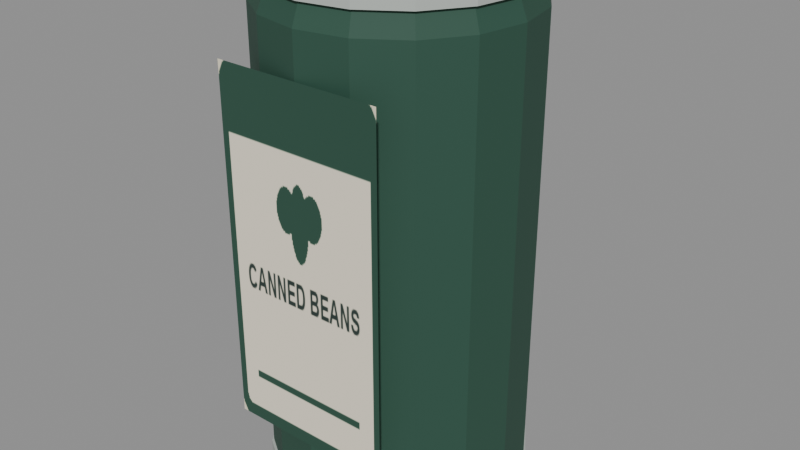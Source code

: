 # Source: canned_beans.blend  (saved by Blender 5.2.45; exported with 4.5.12 LTS)
import bpy
from mathutils import Matrix  # noqa: F401  (used for matrix-valued properties, if any)

bpy.ops.wm.read_factory_settings(use_empty=True)
scene = bpy.context.scene
scene.name = 'Scene'

# ---- images (referenced by path relative to the original .blend; pixels are not part of the script)
import os
ASSET_DIR = os.environ.get("B2B_ASSET_DIR", "")  # directory of the original .blend (textures are referenced by path, not embedded)
HERE = os.path.dirname(os.path.abspath(__file__))  # packed textures are extracted next to this script under _unpacked/

def load_image(name, relpath, width, height, colorspace="sRGB"):
    """Load a texture the original file referenced (path relative to the .blend, or extracted next to this script)."""
    p = next((c for c in (os.path.join(HERE, relpath), os.path.join(ASSET_DIR, relpath)) if relpath and os.path.exists(c)), "")
    if p:
        img = bpy.data.images.load(p, check_existing=True)
        img.name = name
    else:  # same state as the original file: an image datablock whose file is absent (Cycles renders it pink)
        img = bpy.data.images.new(name, width, height)
        img.source = "FILE"
        img.filepath = "//" + (relpath or name)
    img.colorspace_settings.name = colorspace
    return img
img_assortmentatlas_png = load_image('AssortmentAtlas.png', '_unpacked/AssortmentAtlas.4d05732a.png', 2048, 2048, 'sRGB')

# ---- materials (node trees are filled in below, after node groups)
mat_assortmentatlas = bpy.data.materials.new('AssortmentAtlas')

# ---- material node trees
mat_assortmentatlas.use_nodes = True; mat_assortmentatlas.node_tree.nodes.clear()
_N = mat_assortmentatlas.node_tree.nodes; _L = mat_assortmentatlas.node_tree.links
n0 = _N.new('ShaderNodeBsdfPrincipled'); n0.name = 'Principled BSDF'; n0.location = (-200, 100)
n0.inputs[2].default_value = 0.75
n0.inputs[10].default_value = 0.005
n1 = _N.new('ShaderNodeOutputMaterial'); n1.name = 'Material Output'; n1.location = (200, 100)
n2 = _N.new('ShaderNodeTexImage'); n2.name = 'Image Texture'; n2.location = (0, 0)
n2.image = img_assortmentatlas_png
_L.new(n0.outputs[0], n1.inputs[0])
_L.new(n2.outputs[0], n0.inputs[0])
n1.is_active_output = True

# ---- meshes
me_can = bpy.data.meshes.new('Can')
me_can.from_pydata([(0.058, 0.0, 0.0), (0.05359, 0.0222, 0.0), (0.04101, 0.04101, 0.0), (0.0222, 0.05359, 0.0), (3.551e-18, 0.058, 0.0), (-0.0222, 0.05359, 0.0), (-0.04101, 0.04101, 0.0), (-0.05359, 0.0222, 0.0), (-0.058, 7.103e-18, 0.0), (-0.05359, -0.0222, 0.0), (-0.04101, -0.04101, 0.0), (-0.0222, -0.05359, 0.0), (-1.065e-17, -0.058, 0.0), (0.0222, -0.05359, 0.0), (0.04101, -0.04101, 0.0), (0.05359, -0.0222, 0.0), (0.062, 0.0, 0.01), (0.05728, 0.02373, 0.01), (0.04384, 0.04384, 0.01), (0.02373, 0.05728, 0.01), (3.796e-18, 0.062, 0.01), (-0.02373, 0.05728, 0.01), (-0.04384, 0.04384, 0.01), (-0.05728, 0.02373, 0.01), (-0.062, 7.593e-18, 0.01), (-0.05728, -0.02373, 0.01), (-0.04384, -0.04384, 0.01), (-0.02373, -0.05728, 0.01), (-1.139e-17, -0.062, 0.01), (0.02373, -0.05728, 0.01), (0.04384, -0.04384, 0.01), (0.05728, -0.02373, 0.01), (0.062, 0.0, 0.23), (0.05728, 0.02373, 0.23), (0.04384, 0.04384, 0.23), (0.02373, 0.05728, 0.23), (3.796e-18, 0.062, 0.23), (-0.02373, 0.05728, 0.23), (-0.04384, 0.04384, 0.23), (-0.05728, 0.02373, 0.23), (-0.062, 7.593e-18, 0.23), (-0.05728, -0.02373, 0.23), (-0.04384, -0.04384, 0.23), (-0.02373, -0.05728, 0.23), (-1.139e-17, -0.062, 0.23), (0.02373, -0.05728, 0.23), (0.04384, -0.04384, 0.23), (0.05728, -0.02373, 0.23), (0.058, 0.0, 0.24), (0.05359, 0.0222, 0.24), (0.04101, 0.04101, 0.24), (0.0222, 0.05359, 0.24), (3.551e-18, 0.058, 0.24), (-0.0222, 0.05359, 0.24), (-0.04101, 0.04101, 0.24), (-0.05359, 0.0222, 0.24), (-0.058, 7.103e-18, 0.24), (-0.05359, -0.0222, 0.24), (-0.04101, -0.04101, 0.24), (-0.0222, -0.05359, 0.24), (-1.065e-17, -0.058, 0.24), (0.0222, -0.05359, 0.24), (0.04101, -0.04101, 0.24), (0.05359, -0.0222, 0.24), (0.06, 0.0, 0.24), (0.05543, 0.02296, 0.24), (0.04243, 0.04243, 0.24), (0.02296, 0.05543, 0.24), (3.674e-18, 0.06, 0.24), (-0.02296, 0.05543, 0.24), (-0.04243, 0.04243, 0.24), (-0.05543, 0.02296, 0.24), (-0.06, 7.348e-18, 0.24), (-0.05543, -0.02296, 0.24), (-0.04243, -0.04243, 0.24), (-0.02296, -0.05543, 0.24), (-1.102e-17, -0.06, 0.24), (0.02296, -0.05543, 0.24), (0.04243, -0.04243, 0.24), (0.05543, -0.02296, 0.24), (0.06, 0.0, 0.246), (0.05543, 0.02296, 0.246), (0.04243, 0.04243, 0.246), (0.02296, 0.05543, 0.246), (3.674e-18, 0.06, 0.246), (-0.02296, 0.05543, 0.246), (-0.04243, 0.04243, 0.246), (-0.05543, 0.02296, 0.246), (-0.06, 7.348e-18, 0.246), (-0.05543, -0.02296, 0.246), (-0.04243, -0.04243, 0.246), (-0.02296, -0.05543, 0.246), (-1.102e-17, -0.06, 0.246), (0.02296, -0.05543, 0.246), (0.04243, -0.04243, 0.246), (0.05543, -0.02296, 0.246), (0.063, 0.0, 0.003), (0.0582, 0.02411, 0.003), (0.04455, 0.04455, 0.003), (0.02411, 0.0582, 0.003), (3.858e-18, 0.063, 0.003), (-0.02411, 0.0582, 0.003), (-0.04455, 0.04455, 0.003), (-0.0582, 0.02411, 0.003), (-0.063, 7.715e-18, 0.003), (-0.0582, -0.02411, 0.003), (-0.04455, -0.04455, 0.003), (-0.02411, -0.0582, 0.003), (-1.157e-17, -0.063, 0.003), (0.02411, -0.0582, 0.003), (0.04455, -0.04455, 0.003), (0.0582, -0.02411, 0.003), (0.063, 0.0, 0.009), (0.0582, 0.02411, 0.009), (0.04455, 0.04455, 0.009), (0.02411, 0.0582, 0.009), (3.858e-18, 0.063, 0.009), (-0.02411, 0.0582, 0.009), (-0.04455, 0.04455, 0.009), (-0.0582, 0.02411, 0.009), (-0.063, 7.715e-18, 0.009), (-0.0582, -0.02411, 0.009), (-0.04455, -0.04455, 0.009), (-0.02411, -0.0582, 0.009), (-1.157e-17, -0.063, 0.009), (0.02411, -0.0582, 0.009), (0.04455, -0.04455, 0.009), (0.0582, -0.02411, 0.009), (-0.0119, -0.0054, 0.2465), (-0.0119, -0.006, 0.2471), (-0.0125, -0.0054, 0.2471), (-0.0119, -0.005824, 0.2467), (-0.01225, -0.005746, 0.2468), (-0.01232, -0.005824, 0.2471), (-0.01232, -0.0054, 0.2467), (-0.0119, -0.006, 0.2489), (-0.0119, -0.0054, 0.2495), (-0.0125, -0.0054, 0.2489), (-0.0119, -0.005824, 0.2493), (-0.01225, -0.005746, 0.2492), (-0.01232, -0.0054, 0.2493), (-0.01232, -0.005824, 0.2489), (-0.0119, 0.0054, 0.2465), (-0.0125, 0.0054, 0.2471), (-0.0119, 0.006, 0.2471), (-0.01232, 0.0054, 0.2467), (-0.01225, 0.005746, 0.2468), (-0.01232, 0.005824, 0.2471), (-0.0119, 0.005824, 0.2467), (-0.0119, 0.0054, 0.2495), (-0.0119, 0.006, 0.2489), (-0.0125, 0.0054, 0.2489), (-0.0119, 0.005824, 0.2493), (-0.01225, 0.005746, 0.2492), (-0.01232, 0.005824, 0.2489), (-0.01232, 0.0054, 0.2493), (0.0119, -0.0054, 0.2465), (0.0125, -0.0054, 0.2471), (0.0119, -0.006, 0.2471), (0.01232, -0.0054, 0.2467), (0.01225, -0.005746, 0.2468), (0.01232, -0.005824, 0.2471), (0.0119, -0.005824, 0.2467), (0.0119, -0.0054, 0.2495), (0.0119, -0.006, 0.2489), (0.0125, -0.0054, 0.2489), (0.0119, -0.005824, 0.2493), (0.01225, -0.005746, 0.2492), (0.01232, -0.005824, 0.2489), (0.01232, -0.0054, 0.2493), (0.0119, 0.0054, 0.2465), (0.0119, 0.006, 0.2471), (0.0125, 0.0054, 0.2471), (0.0119, 0.005824, 0.2467), (0.01225, 0.005746, 0.2468), (0.01232, 0.005824, 0.2471), (0.01232, 0.0054, 0.2467), (0.0119, 0.0054, 0.2495), (0.0125, 0.0054, 0.2489), (0.0119, 0.006, 0.2489), (0.01232, 0.0054, 0.2493), (0.01225, 0.005746, 0.2492), (0.01232, 0.005824, 0.2489), (0.0119, 0.005824, 0.2493), (-0.0415, -0.063, 0.04), (0.0415, -0.063, 0.04), (0.0415, -0.063, 0.21), (-0.0415, -0.063, 0.21)], [], [(0, 1, 17, 16), (1, 2, 18, 17), (2, 3, 19, 18), (3, 4, 20, 19), (4, 5, 21, 20), (5, 6, 22, 21), (6, 7, 23, 22), (7, 8, 24, 23), (8, 9, 25, 24), (9, 10, 26, 25), (10, 11, 27, 26), (11, 12, 28, 27), (12, 13, 29, 28), (13, 14, 30, 29), (14, 15, 31, 30), (15, 0, 16, 31), (16, 17, 33, 32), (17, 18, 34, 33), (18, 19, 35, 34), (19, 20, 36, 35), (20, 21, 37, 36), (21, 22, 38, 37), (22, 23, 39, 38), (23, 24, 40, 39), (24, 25, 41, 40), (25, 26, 42, 41), (26, 27, 43, 42), (27, 28, 44, 43), (28, 29, 45, 44), (29, 30, 46, 45), (30, 31, 47, 46), (31, 16, 32, 47), (32, 33, 49, 48), (33, 34, 50, 49), (34, 35, 51, 50), (35, 36, 52, 51), (36, 37, 53, 52), (37, 38, 54, 53), (38, 39, 55, 54), (39, 40, 56, 55), (40, 41, 57, 56), (41, 42, 58, 57), (42, 43, 59, 58), (43, 44, 60, 59), (44, 45, 61, 60), (45, 46, 62, 61), (46, 47, 63, 62), (47, 32, 48, 63), (15, 14, 13, 12, 11, 10, 9, 8, 7, 6, 5, 4, 3, 2, 1, 0), (48, 49, 50, 51, 52, 53, 54, 55, 56, 57, 58, 59, 60, 61, 62, 63), (64, 65, 81, 80), (65, 66, 82, 81), (66, 67, 83, 82), (67, 68, 84, 83), (68, 69, 85, 84), (69, 70, 86, 85), (70, 71, 87, 86), (71, 72, 88, 87), (72, 73, 89, 88), (73, 74, 90, 89), (74, 75, 91, 90), (75, 76, 92, 91), (76, 77, 93, 92), (77, 78, 94, 93), (78, 79, 95, 94), (79, 64, 80, 95), (79, 78, 77, 76, 75, 74, 73, 72, 71, 70, 69, 68, 67, 66, 65, 64), (80, 81, 82, 83, 84, 85, 86, 87, 88, 89, 90, 91, 92, 93, 94, 95), (96, 97, 113, 112), (97, 98, 114, 113), (98, 99, 115, 114), (99, 100, 116, 115), (100, 101, 117, 116), (101, 102, 118, 117), (102, 103, 119, 118), (103, 104, 120, 119), (104, 105, 121, 120), (105, 106, 122, 121), (106, 107, 123, 122), (107, 108, 124, 123), (108, 109, 125, 124), (109, 110, 126, 125), (110, 111, 127, 126), (111, 96, 112, 127), (111, 110, 109, 108, 107, 106, 105, 104, 103, 102, 101, 100, 99, 98, 97, 96), (112, 113, 114, 115, 116, 117, 118, 119, 120, 121, 122, 123, 124, 125, 126, 127), (128, 131, 132, 134), (129, 133, 132, 131), (130, 134, 132, 133), (135, 138, 139, 141), (136, 140, 139, 138), (137, 141, 139, 140), (142, 145, 146, 148), (143, 147, 146, 145), (144, 148, 146, 147), (149, 152, 153, 155), (150, 154, 153, 152), (151, 155, 153, 154), (156, 159, 160, 162), (157, 161, 160, 159), (158, 162, 160, 161), (163, 166, 167, 169), (164, 168, 167, 166), (165, 169, 167, 168), (170, 173, 174, 176), (171, 175, 174, 173), (172, 176, 174, 175), (177, 180, 181, 183), (178, 182, 181, 180), (179, 183, 181, 182), (142, 128, 134, 145), (145, 134, 130, 143), (129, 135, 141, 133), (133, 141, 137, 130), (136, 149, 155, 140), (140, 155, 151, 137), (150, 144, 147, 154), (154, 147, 143, 151), (170, 142, 148, 173), (173, 148, 144, 171), (149, 177, 183, 152), (152, 183, 179, 150), (178, 172, 175, 182), (182, 175, 171, 179), (156, 170, 176, 159), (159, 176, 172, 157), (177, 163, 169, 180), (180, 169, 165, 178), (164, 158, 161, 168), (168, 161, 157, 165), (128, 156, 162, 131), (131, 162, 158, 129), (163, 136, 138, 166), (166, 138, 135, 164), (142, 170, 156, 128), (130, 137, 151, 143), (158, 164, 135, 129), (177, 149, 136, 163), (144, 150, 179, 171), (172, 178, 165, 157), (184, 185, 186, 187)])
_uv = me_can.uv_layers.new(name='Assortment')
_uv.uv.foreach_set('vector', [0.1562, 0.9375, 0.1562, 0.9375, 0.1562, 0.9375, 0.1562, 0.9375, 0.1562, 0.9375, 0.1562, 0.9375, 0.1562, 0.9375, 0.1562, 0.9375, 0.1562, 0.9375, 0.1562, 0.9375, 0.1562, 0.9375, 0.1562, 0.9375, 0.1562, 0.9375, 0.1562, 0.9375, 0.1562, 0.9375, 0.1562, 0.9375, 0.1562, 0.9375, 0.1562, 0.9375, 0.1562, 0.9375, 0.1562, 0.9375, 0.1562, 0.9375, 0.1562, 0.9375, 0.1562, 0.9375, 0.1562, 0.9375, 0.1562, 0.9375, 0.1562, 0.9375, 0.1562, 0.9375, 0.1562, 0.9375, 0.1562, 0.9375, 0.1562, 0.9375, 0.1562, 0.9375, 0.1562, 0.9375, 0.1562, 0.9375, 0.1562, 0.9375, 0.1562, 0.9375, 0.1562, 0.9375, 0.1562, 0.9375, 0.1562, 0.9375, 0.1562, 0.9375, 0.1562, 0.9375, 0.1562, 0.9375, 0.1562, 0.9375, 0.1562, 0.9375, 0.1562, 0.9375, 0.1562, 0.9375, 0.1562, 0.9375, 0.1562, 0.9375, 0.1562, 0.9375, 0.1562, 0.9375, 0.1562, 0.9375, 0.1562, 0.9375, 0.1562, 0.9375, 0.1562, 0.9375, 0.1562, 0.9375, 0.1562, 0.9375, 0.1562, 0.9375, 0.1562, 0.9375, 0.1562, 0.9375, 0.1562, 0.9375, 0.1562, 0.9375, 0.1562, 0.9375, 0.1562, 0.9375, 0.1562, 0.9375, 0.1562, 0.9375, 0.1562, 0.9375, 0.1562, 0.9375, 0.1562, 0.9375, 0.1562, 0.9375, 0.1562, 0.9375, 0.1562, 0.9375, 0.1562, 0.9375, 0.1562, 0.9375, 0.1562, 0.9375, 0.1562, 0.9375, 0.1562, 0.9375, 0.1562, 0.9375, 0.1562, 0.9375, 0.1562, 0.9375, 0.1562, 0.9375, 0.1562, 0.9375, 0.1562, 0.9375, 0.1562, 0.9375, 0.1562, 0.9375, 0.1562, 0.9375, 0.1562, 0.9375, 0.1562, 0.9375, 0.1562, 0.9375, 0.1562, 0.9375, 0.1562, 0.9375, 0.1562, 0.9375, 0.1562, 0.9375, 0.1562, 0.9375, 0.1562, 0.9375, 0.1562, 0.9375, 0.1562, 0.9375, 0.1562, 0.9375, 0.1562, 0.9375, 0.1562, 0.9375, 0.1562, 0.9375, 0.1562, 0.9375, 0.1562, 0.9375, 0.1562, 0.9375, 0.1562, 0.9375, 0.1562, 0.9375, 0.1562, 0.9375, 0.1562, 0.9375, 0.1562, 0.9375, 0.1562, 0.9375, 0.1562, 0.9375, 0.1562, 0.9375, 0.1562, 0.9375, 0.1562, 0.9375, 0.1562, 0.9375, 0.1562, 0.9375, 0.1562, 0.9375, 0.1562, 0.9375, 0.1562, 0.9375, 0.1562, 0.9375, 0.1562, 0.9375, 0.1562, 0.9375, 0.1562, 0.9375, 0.1562, 0.9375, 0.1562, 0.9375, 0.1562, 0.9375, 0.1562, 0.9375, 0.1562, 0.9375, 0.1562, 0.9375, 0.1562, 0.9375, 0.1562, 0.9375, 0.1562, 0.9375, 0.1562, 0.9375, 0.1562, 0.9375, 0.1562, 0.9375, 0.1562, 0.9375, 0.1562, 0.9375, 0.1562, 0.9375, 0.1562, 0.9375, 0.1562, 0.9375, 0.1562, 0.9375, 0.1562, 0.9375, 0.1562, 0.9375, 0.1562, 0.9375, 0.1562, 0.9375, 0.1562, 0.9375, 0.1562, 0.9375, 0.1562, 0.9375, 0.1562, 0.9375, 0.1562, 0.9375, 0.1562, 0.9375, 0.1562, 0.9375, 0.1562, 0.9375, 0.1562, 0.9375, 0.1562, 0.9375, 0.1562, 0.9375, 0.1562, 0.9375, 0.1562, 0.9375, 0.1562, 0.9375, 0.1562, 0.9375, 0.1562, 0.9375, 0.1562, 0.9375, 0.1562, 0.9375, 0.1562, 0.9375, 0.1562, 0.9375, 0.1562, 0.9375, 0.1562, 0.9375, 0.1562, 0.9375, 0.1562, 0.9375, 0.1562, 0.9375, 0.1562, 0.9375, 0.1562, 0.9375, 0.1562, 0.9375, 0.1562, 0.9375, 0.1562, 0.9375, 0.1562, 0.9375, 0.1562, 0.9375, 0.1562, 0.9375, 0.1562, 0.9375, 0.1562, 0.9375, 0.1562, 0.9375, 0.1562, 0.9375, 0.1562, 0.9375, 0.1562, 0.9375, 0.1562, 0.9375, 0.1562, 0.9375, 0.1562, 0.9375, 0.1562, 0.9375, 0.1562, 0.9375, 0.1562, 0.9375, 0.1562, 0.9375, 0.1562, 0.9375, 0.1562, 0.9375, 0.1562, 0.9375, 0.1562, 0.9375, 0.1562, 0.9375, 0.1562, 0.9375, 0.1562, 0.9375, 0.1562, 0.9375, 0.1562, 0.9375, 0.1562, 0.9375, 0.1562, 0.9375, 0.1562, 0.9375, 0.1562, 0.9375, 0.1562, 0.9375, 0.1562, 0.9375, 0.1562, 0.9375, 0.1562, 0.9375, 0.1562, 0.9375, 0.1562, 0.9375, 0.1562, 0.9375, 0.1562, 0.9375, 0.1562, 0.9375, 0.1562, 0.9375, 0.1562, 0.9375, 0.1562, 0.9375, 0.1562, 0.9375, 0.1562, 0.9375, 0.1562, 0.9375, 0.1562, 0.9375, 0.1562, 0.9375, 0.1562, 0.9375, 0.1562, 0.9375, 0.1562, 0.9375, 0.1562, 0.9375, 0.1562, 0.9375, 0.5938, 0.8125, 0.5938, 0.8125, 0.5938, 0.8125, 0.5938, 0.8125, 0.5938, 0.8125, 0.5938, 0.8125, 0.5938, 0.8125, 0.5938, 0.8125, 0.5938, 0.8125, 0.5938, 0.8125, 0.5938, 0.8125, 0.5938, 0.8125, 0.5938, 0.8125, 0.5938, 0.8125, 0.5938, 0.8125, 0.5938, 0.8125, 0.5938, 0.8125, 0.5938, 0.8125, 0.5938, 0.8125, 0.5938, 0.8125, 0.5938, 0.8125, 0.5938, 0.8125, 0.5938, 0.8125, 0.5938, 0.8125, 0.5938, 0.8125, 0.5938, 0.8125, 0.5938, 0.8125, 0.5938, 0.8125, 0.5938, 0.8125, 0.5938, 0.8125, 0.5938, 0.8125, 0.5938, 0.8125, 0.5938, 0.8125, 0.5938, 0.8125, 0.5938, 0.8125, 0.5938, 0.8125, 0.5938, 0.8125, 0.5938, 0.8125, 0.5938, 0.8125, 0.5938, 0.8125, 0.5938, 0.8125, 0.5938, 0.8125, 0.5938, 0.8125, 0.5938, 0.8125, 0.5938, 0.8125, 0.5938, 0.8125, 0.5938, 0.8125, 0.5938, 0.8125, 0.5938, 0.8125, 0.5938, 0.8125, 0.5938, 0.8125, 0.5938, 0.8125, 0.5938, 0.8125, 0.5938, 0.8125, 0.5938, 0.8125, 0.5938, 0.8125, 0.5938, 0.8125, 0.5938, 0.8125, 0.5938, 0.8125, 0.5938, 0.8125, 0.5938, 0.8125, 0.5938, 0.8125, 0.5938, 0.8125, 0.5938, 0.8125, 0.5938, 0.8125, 0.5938, 0.8125, 0.5938, 0.8125, 0.5938, 0.8125, 0.5938, 0.8125, 0.5938, 0.8125, 0.5938, 0.8125, 0.5938, 0.8125, 0.5938, 0.8125, 0.5938, 0.8125, 0.5938, 0.8125, 0.5938, 0.8125, 0.5938, 0.8125, 0.5938, 0.8125, 0.5938, 0.8125, 0.5938, 0.8125, 0.5938, 0.8125, 0.5938, 0.8125, 0.5938, 0.8125, 0.5938, 0.8125, 0.5938, 0.8125, 0.5938, 0.8125, 0.5938, 0.8125, 0.5938, 0.8125, 0.5938, 0.8125, 0.5938, 0.8125, 0.5938, 0.8125, 0.5938, 0.8125, 0.5938, 0.8125, 0.5938, 0.8125, 0.5938, 0.8125, 0.5938, 0.8125, 0.5938, 0.8125, 0.5938, 0.8125, 0.5938, 0.8125, 0.5938, 0.8125, 0.5938, 0.8125, 0.5938, 0.8125, 0.5938, 0.8125, 0.5938, 0.8125, 0.5938, 0.8125, 0.5938, 0.8125, 0.5938, 0.8125, 0.5938, 0.8125, 0.5938, 0.8125, 0.5938, 0.8125, 0.5938, 0.8125, 0.5938, 0.8125, 0.5938, 0.8125, 0.5938, 0.8125, 0.5938, 0.8125, 0.5938, 0.8125, 0.5938, 0.8125, 0.5938, 0.8125, 0.5938, 0.8125, 0.5938, 0.8125, 0.5938, 0.8125, 0.5938, 0.8125, 0.5938, 0.8125, 0.5938, 0.8125, 0.5938, 0.8125, 0.5938, 0.8125, 0.5938, 0.8125, 0.5938, 0.8125, 0.5938, 0.8125, 0.5938, 0.8125, 0.5938, 0.8125, 0.5938, 0.8125, 0.5938, 0.8125, 0.5938, 0.8125, 0.5938, 0.8125, 0.5938, 0.8125, 0.5938, 0.8125, 0.5938, 0.8125, 0.5938, 0.8125, 0.5938, 0.8125, 0.5938, 0.8125, 0.5938, 0.8125, 0.5938, 0.8125, 0.5938, 0.8125, 0.5938, 0.8125, 0.5938, 0.8125, 0.5938, 0.8125, 0.5938, 0.8125, 0.5938, 0.8125, 0.5938, 0.8125, 0.5938, 0.8125, 0.5938, 0.8125, 0.5938, 0.8125, 0.5938, 0.8125, 0.5938, 0.8125, 0.5938, 0.8125, 0.5938, 0.8125, 0.5938, 0.8125, 0.5938, 0.8125, 0.5938, 0.8125, 0.5938, 0.8125, 0.5938, 0.8125, 0.5938, 0.8125, 0.5938, 0.8125, 0.5938, 0.8125, 0.5938, 0.8125, 0.5938, 0.8125, 0.5938, 0.8125, 0.5938, 0.8125, 0.5938, 0.8125, 0.5938, 0.8125, 0.5938, 0.8125, 0.5938, 0.8125, 0.5938, 0.8125, 0.5938, 0.8125, 0.5938, 0.8125, 0.5938, 0.8125, 0.5938, 0.8125, 0.5938, 0.8125, 0.5938, 0.8125, 0.5938, 0.8125, 0.5938, 0.8125, 0.5938, 0.8125, 0.5938, 0.8125, 0.5938, 0.8125, 0.5938, 0.8125, 0.5938, 0.8125, 0.5938, 0.8125, 0.5938, 0.8125, 0.5938, 0.8125, 0.5938, 0.8125, 0.5938, 0.8125, 0.2812, 0.9375, 0.2812, 0.9375, 0.2812, 0.9375, 0.2812, 0.9375, 0.2812, 0.9375, 0.2812, 0.9375, 0.2812, 0.9375, 0.2812, 0.9375, 0.2812, 0.9375, 0.2812, 0.9375, 0.2812, 0.9375, 0.2812, 0.9375, 0.2812, 0.9375, 0.2812, 0.9375, 0.2812, 0.9375, 0.2812, 0.9375, 0.2812, 0.9375, 0.2812, 0.9375, 0.2812, 0.9375, 0.2812, 0.9375, 0.2812, 0.9375, 0.2812, 0.9375, 0.2812, 0.9375, 0.2812, 0.9375, 0.2812, 0.9375, 0.2812, 0.9375, 0.2812, 0.9375, 0.2812, 0.9375, 0.2812, 0.9375, 0.2812, 0.9375, 0.2812, 0.9375, 0.2812, 0.9375, 0.2812, 0.9375, 0.2812, 0.9375, 0.2812, 0.9375, 0.2812, 0.9375, 0.2812, 0.9375, 0.2812, 0.9375, 0.2812, 0.9375, 0.2812, 0.9375, 0.2812, 0.9375, 0.2812, 0.9375, 0.2812, 0.9375, 0.2812, 0.9375, 0.2812, 0.9375, 0.2812, 0.9375, 0.2812, 0.9375, 0.2812, 0.9375, 0.2812, 0.9375, 0.2812, 0.9375, 0.2812, 0.9375, 0.2812, 0.9375, 0.2812, 0.9375, 0.2812, 0.9375, 0.2812, 0.9375, 0.2812, 0.9375, 0.2812, 0.9375, 0.2812, 0.9375, 0.2812, 0.9375, 0.2812, 0.9375, 0.2812, 0.9375, 0.2812, 0.9375, 0.2812, 0.9375, 0.2812, 0.9375, 0.2812, 0.9375, 0.2812, 0.9375, 0.2812, 0.9375, 0.2812, 0.9375, 0.2812, 0.9375, 0.2812, 0.9375, 0.2812, 0.9375, 0.2812, 0.9375, 0.2812, 0.9375, 0.2812, 0.9375, 0.2812, 0.9375, 0.2812, 0.9375, 0.2812, 0.9375, 0.2812, 0.9375, 0.2812, 0.9375, 0.2812, 0.9375, 0.2812, 0.9375, 0.2812, 0.9375, 0.2812, 0.9375, 0.2812, 0.9375, 0.2812, 0.9375, 0.2812, 0.9375, 0.2812, 0.9375, 0.2812, 0.9375, 0.2812, 0.9375, 0.2812, 0.9375, 0.2812, 0.9375, 0.2812, 0.9375, 0.2812, 0.9375, 0.2812, 0.9375, 0.2812, 0.9375, 0.2812, 0.9375, 0.2812, 0.9375, 0.2812, 0.9375, 0.2812, 0.9375, 0.2812, 0.9375, 0.2812, 0.9375, 0.2812, 0.9375, 0.2812, 0.9375, 0.2812, 0.9375, 0.2812, 0.9375, 0.2812, 0.9375, 0.2812, 0.9375, 0.2812, 0.9375, 0.2812, 0.9375, 0.2812, 0.9375, 0.2812, 0.9375, 0.2812, 0.9375, 0.2812, 0.9375, 0.2812, 0.9375, 0.2812, 0.9375, 0.2812, 0.9375, 0.2812, 0.9375, 0.2812, 0.9375, 0.2812, 0.9375, 0.2812, 0.9375, 0.2812, 0.9375, 0.2812, 0.9375, 0.2812, 0.9375, 0.2812, 0.9375, 0.2812, 0.9375, 0.2812, 0.9375, 0.2812, 0.9375, 0.2812, 0.9375, 0.2812, 0.9375, 0.2812, 0.9375, 0.2812, 0.9375, 0.2812, 0.9375, 0.2812, 0.9375, 0.2812, 0.9375, 0.2812, 0.9375, 0.2812, 0.9375, 0.2812, 0.9375, 0.2812, 0.9375, 0.2812, 0.9375, 0.2812, 0.9375, 0.2812, 0.9375, 0.2812, 0.9375, 0.2812, 0.9375, 0.2812, 0.9375, 0.2812, 0.9375, 0.2812, 0.9375, 0.2812, 0.9375, 0.2812, 0.9375, 0.2812, 0.9375, 0.2812, 0.9375, 0.2812, 0.9375, 0.2812, 0.9375, 0.2812, 0.9375, 0.2812, 0.9375, 0.2812, 0.9375, 0.2812, 0.9375, 0.2812, 0.9375, 0.2812, 0.9375, 0.2812, 0.9375, 0.2812, 0.9375, 0.2812, 0.9375, 0.2812, 0.9375, 0.2812, 0.9375, 0.2812, 0.9375, 0.2812, 0.9375, 0.2812, 0.9375, 0.2812, 0.9375, 0.2812, 0.9375, 0.2812, 0.9375, 0.2812, 0.9375, 0.2812, 0.9375, 0.2812, 0.9375, 0.2812, 0.9375, 0.2812, 0.9375, 0.2812, 0.9375, 0.2812, 0.9375, 0.2812, 0.9375, 0.2812, 0.9375, 0.2812, 0.9375, 0.2812, 0.9375, 0.2812, 0.9375, 0.2812, 0.9375, 0.2812, 0.9375, 0.2812, 0.9375, 0.2812, 0.9375, 0.2812, 0.9375, 0.2812, 0.9375, 0.2812, 0.9375, 0.2812, 0.9375, 0.2812, 0.9375, 0.2812, 0.9375, 0.2812, 0.9375, 0.2812, 0.9375, 0.2812, 0.9375, 0.2812, 0.9375, 0.2812, 0.9375, 0.2812, 0.9375, 0.2812, 0.9375, 0.2812, 0.9375, 0.2812, 0.9375, 0.2812, 0.9375, 0.2812, 0.9375, 0.2812, 0.9375, 0.2812, 0.9375, 0.2812, 0.9375, 0.2812, 0.9375, 0.2812, 0.9375, 0.2812, 0.9375, 0.2812, 0.9375, 0.2812, 0.9375, 0.2812, 0.9375, 0.2812, 0.9375, 0.2812, 0.9375, 0.2812, 0.9375, 0.2812, 0.9375, 0.2812, 0.9375, 0.8784, 0.3784, 0.9966, 0.3784, 0.9966, 0.4966, 0.8784, 0.4966])
me_can.materials.append(mat_assortmentatlas)
me_can.update()

# ---- objects
ob_canned_beans = bpy.data.objects.new('canned_beans', me_can)

# ---- transforms, parenting, visibility, modifiers, constraints
ob_canned_beans.location = (0.0, 0.0, 0.0)

# ---- collection membership
scene.collection.objects.link(ob_canned_beans)

# ---- scene / render settings (as saved in the file)
scene.frame_start = 1; scene.frame_end = 250; scene.frame_set(1)
scene.render.engine = 'BLENDER_EEVEE_NEXT'
scene.render.bake_bias = 0.0
scene.render.bake_samples = 0
scene.render.compositor_device = 'GPU'
scene.eevee.use_volume_custom_range = False
scene.eevee.fast_gi_thickness_near = 0.1
scene.eevee.fast_gi_thickness_far = 0.0
scene.eevee.ray_tracing_options.screen_trace_thickness = 0.1
bpy.context.view_layer.update()

# ---- added for rendering (the .blend has no active camera and no usable light): camera, sun + grey world if the file has none
cam_auto = bpy.data.cameras.new('AutoCamera')
cam_auto.lens = 50.0
cam_auto.sensor_width = 36.0
cam_auto.clip_end = 1000.0
ob_auto_camera = bpy.data.objects.new('AutoCamera', cam_auto)
scene.collection.objects.link(ob_auto_camera)
ob_auto_camera.location = (0.283672, -0.340406, 0.351688)
ob_auto_camera.rotation_euler = (1.09748, -7.21219e-08, 0.694738)
scene.camera = ob_auto_camera
light_auto_sun = bpy.data.lights.new('AutoSun', 'SUN')
light_auto_sun.energy = 3.0
light_auto_sun.angle = 0.0523599
ob_auto_sun = bpy.data.objects.new('AutoSun', light_auto_sun)
scene.collection.objects.link(ob_auto_sun)
ob_auto_sun.rotation_euler = (0.872665, 0.174533, 0.523599)
if scene.world is None:
    world_auto = bpy.data.worlds.new('AutoWorld')
    world_auto.color = (0.3, 0.3, 0.3)
    scene.world = world_auto
bpy.context.view_layer.update()
